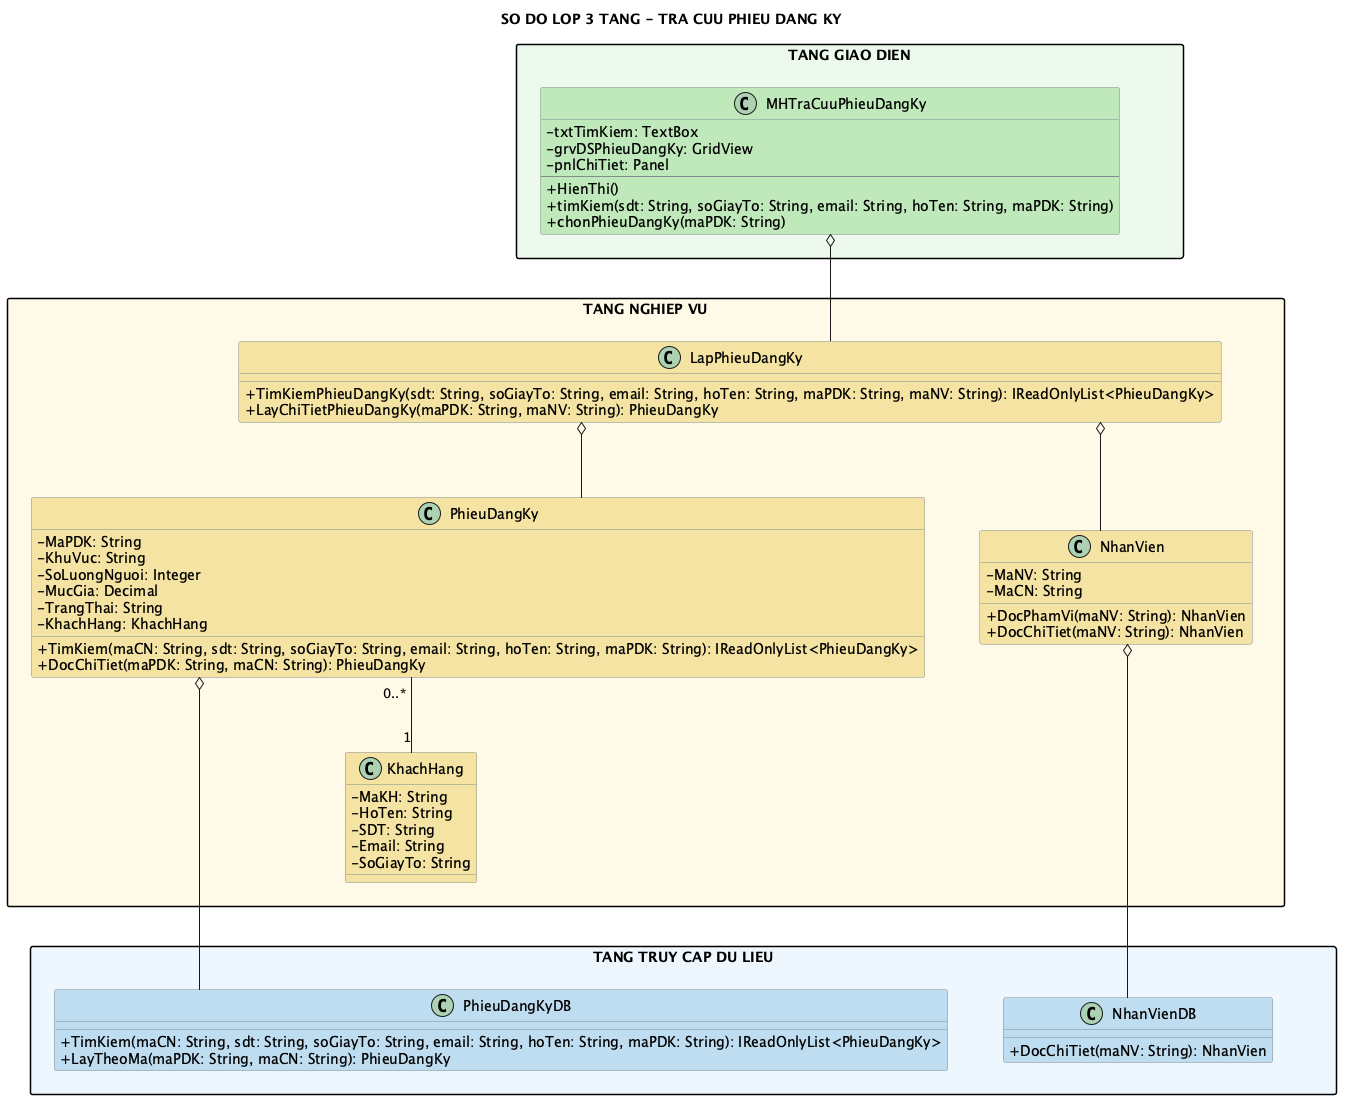

The diagram above was rendered by PlantUML. Its source (embedded in the PNG):
@startuml
title SO DO LOP 3 TANG - TRA CUU PHIEU DANG KY

top to bottom direction
skinparam shadowing false
skinparam linetype ortho
skinparam nodesep 55
skinparam ranksep 75
skinparam packageStyle rectangle
skinparam classAttributeIconSize 0
skinparam classBorderColor #7F8C8D

package "TANG GIAO DIEN" as GUI_LAYER #EDF9EC {
  class MHTraCuuPhieuDangKy #BFE8BA {
    - txtTimKiem: TextBox
    - grvDSPhieuDangKy: GridView
    - pnlChiTiet: Panel
    --
    + HienThi()
    + timKiem(sdt: String, soGiayTo: String, email: String, hoTen: String, maPDK: String)
    + chonPhieuDangKy(maPDK: String)
  }
}

package "TANG NGHIEP VU" as BUS_LAYER #FFF9E6 {
  class LapPhieuDangKy #F4E3A2 {
    + TimKiemPhieuDangKy(sdt: String, soGiayTo: String, email: String, hoTen: String, maPDK: String, maNV: String): IReadOnlyList<PhieuDangKy>
    + LayChiTietPhieuDangKy(maPDK: String, maNV: String): PhieuDangKy
  }
  class NhanVien #F4E3A2 {
    - MaNV: String
    - MaCN: String
    + DocPhamVi(maNV: String): NhanVien
    + DocChiTiet(maNV: String): NhanVien
  }
  class PhieuDangKy #F4E3A2 {
    - MaPDK: String
    - KhuVuc: String
    - SoLuongNguoi: Integer
    - MucGia: Decimal
    - TrangThai: String
    - KhachHang: KhachHang
    + TimKiem(maCN: String, sdt: String, soGiayTo: String, email: String, hoTen: String, maPDK: String): IReadOnlyList<PhieuDangKy>
    + DocChiTiet(maPDK: String, maCN: String): PhieuDangKy
  }
  class KhachHang #F4E3A2 {
    - MaKH: String
    - HoTen: String
    - SDT: String
    - Email: String
    - SoGiayTo: String
  }
}

package "TANG TRUY CAP DU LIEU" as DAL_LAYER #EDF6FC {
  class NhanVienDB #BFDCF0 {
    + DocChiTiet(maNV: String): NhanVien
  }
  class PhieuDangKyDB #BFDCF0 {
    + TimKiem(maCN: String, sdt: String, soGiayTo: String, email: String, hoTen: String, maPDK: String): IReadOnlyList<PhieuDangKy>
    + LayTheoMa(maPDK: String, maCN: String): PhieuDangKy
  }
  NhanVienDB -[hidden]right- PhieuDangKyDB
}

GUI_LAYER -[hidden]down- BUS_LAYER
BUS_LAYER -[hidden]down- DAL_LAYER
KhachHang -[hidden]down- PhieuDangKyDB

MHTraCuuPhieuDangKy o-down- LapPhieuDangKy
LapPhieuDangKy o-- NhanVien
LapPhieuDangKy o-- PhieuDangKy
NhanVien o-down- NhanVienDB
PhieuDangKy o-down- PhieuDangKyDB
PhieuDangKy "0..*" -- "1" KhachHang
@enduml